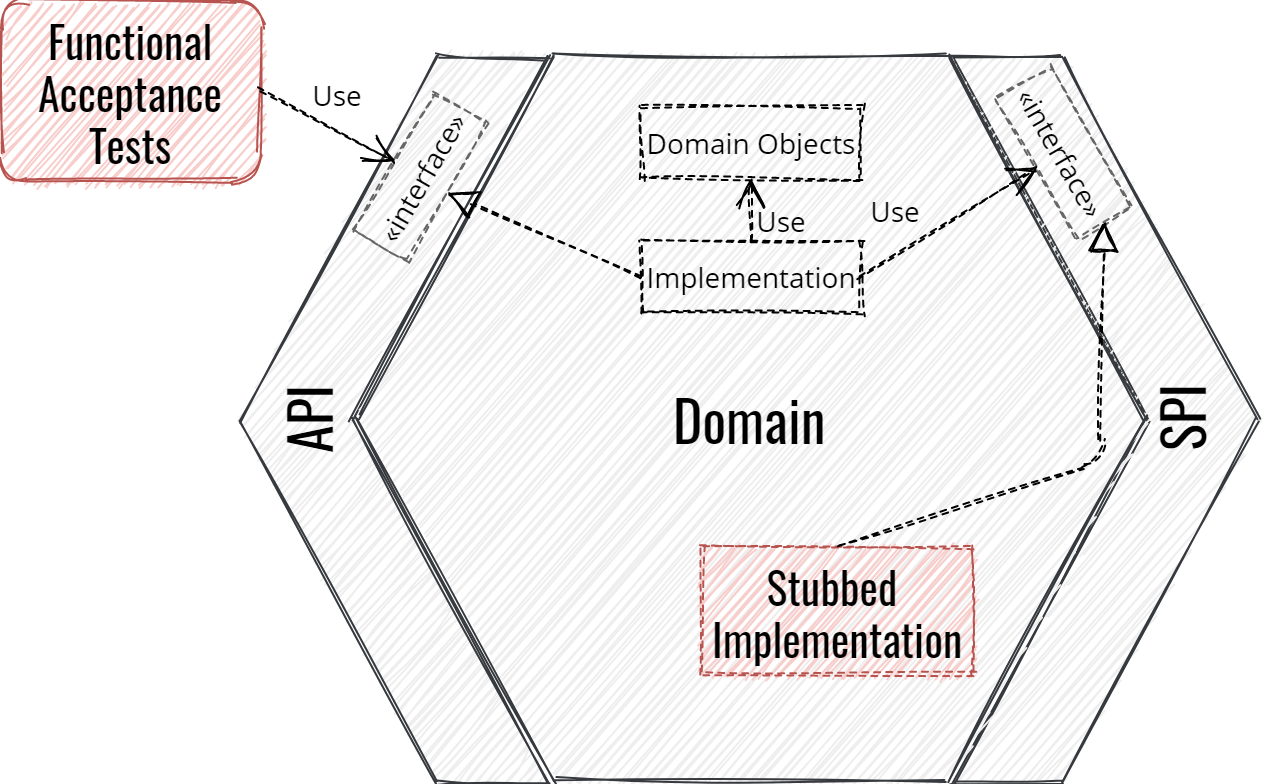

The diagram above was exported from draw.io. Its source (the exported page's mxGraphModel, read from the mxfile embedded in the PNG):
<mxGraphModel dx="1291" dy="414" grid="1" gridSize="10" guides="1" tooltips="1" connect="1" arrows="1" fold="1" page="1" pageScale="1" pageWidth="233" pageHeight="233" background="#ffffff" math="0" shadow="0" extFonts="Oswald^https://fonts.googleapis.com/css?family=Oswald|Open Sans^https://fonts.googleapis.com/css?family=Open+Sans">
  <root>
    <mxCell id="0" />
    <mxCell id="1" parent="0" />
    <mxCell id="2" value="" style="group;fontFamily=Open Sans;fontSize=14;sketch=1;" vertex="1" connectable="0" parent="1">
      <mxGeometry x="130" y="337" width="530.0066483148225" height="363" as="geometry" />
    </mxCell>
    <mxCell id="3" value="" style="group;fontFamily=Open Sans;fontSize=14;sketch=1;" vertex="1" connectable="0" parent="2">
      <mxGeometry width="530.0066483148225" height="363" as="geometry" />
    </mxCell>
    <mxCell id="4" value="" style="shape=step;whiteSpace=wrap;html=1;size=0.6388888888888888;comic=1;fontFamily=Open Sans;fillColor=#eeeeee;strokeColor=#36393d;fontSize=14;sketch=1;" vertex="1" parent="3">
      <mxGeometry x="365.1290322580645" y="1" width="153.87096774193546" height="362.99999999999994" as="geometry" />
    </mxCell>
    <mxCell id="5" value="" style="shape=step;whiteSpace=wrap;html=1;size=0.6388888888888888;rotation=180;comic=1;fontFamily=Open Sans;fillColor=#eeeeee;strokeColor=#36393d;fontSize=14;sketch=1;" vertex="1" parent="3">
      <mxGeometry x="10" y="1" width="153.87096774193546" height="362.99999999999994" as="geometry" />
    </mxCell>
    <mxCell id="6" value="&lt;font style=&quot;font-size: 28px&quot; face=&quot;Oswald&quot;&gt;Domain&lt;/font&gt;" style="shape=hexagon;perimeter=hexagonPerimeter;whiteSpace=wrap;html=1;fillColor=#eeeeee;strokeColor=#36393d;fontFamily=Open Sans;comic=1;fontSize=14;sketch=1;" vertex="1" parent="3">
      <mxGeometry x="68.38709677419352" width="393.22580645161287" height="362.99999999999994" as="geometry" />
    </mxCell>
    <mxCell id="7" value="&lt;font style=&quot;font-size: 28px;&quot;&gt;API&lt;/font&gt;" style="text;html=1;strokeColor=none;fillColor=none;align=center;verticalAlign=middle;whiteSpace=wrap;rotation=-90;fontFamily=Oswald;fontSize=28;sketch=1;" vertex="1" parent="3">
      <mxGeometry x="9.998888888888889" y="167.94248041775452" width="65.73827160493826" height="29.115822454308084" as="geometry" />
    </mxCell>
    <mxCell id="8" value="&lt;font style=&quot;font-size: 28px;&quot;&gt;SPI&lt;/font&gt;" style="text;html=1;resizable=0;points=[];autosize=1;align=center;verticalAlign=middle;spacingTop=-4;rotation=-90;fontSize=28;fontFamily=Oswald;sketch=1;" vertex="1" parent="3">
      <mxGeometry x="456.61664831482256" y="162.50228473010813" width="50" height="40" as="geometry" />
    </mxCell>
    <mxCell id="9" value="Implementation" style="html=1;rounded=0;shadow=0;glass=0;comic=1;strokeColor=#000000;fillColor=none;gradientColor=none;fontFamily=Open Sans;fontSize=14;dashed=1;sketch=1;" vertex="1" parent="3">
      <mxGeometry x="210" y="93" width="110" height="36" as="geometry" />
    </mxCell>
    <mxCell id="10" value="&lt;font style=&quot;font-size: 14px;&quot;&gt;Domain Objects&lt;/font&gt;" style="html=1;rounded=0;shadow=0;glass=0;comic=1;strokeColor=#000000;fillColor=none;gradientColor=none;fontFamily=Open Sans;fontSize=14;dashed=1;sketch=1;" vertex="1" parent="3">
      <mxGeometry x="210" y="26" width="110" height="36" as="geometry" />
    </mxCell>
    <mxCell id="11" value="Use" style="endArrow=open;endSize=12;dashed=1;html=1;labelBackgroundColor=none;fontFamily=Open Sans;fontSize=14;entryX=0.5;entryY=1;exitX=0.5;exitY=0;comic=1;sketch=1;" edge="1" parent="3" source="9" target="10">
      <mxGeometry x="-0.3583" y="-15" width="160" relative="1" as="geometry">
        <mxPoint x="-60" y="383" as="sourcePoint" />
        <mxPoint x="100" y="383" as="targetPoint" />
        <mxPoint as="offset" />
      </mxGeometry>
    </mxCell>
    <mxCell id="12" value="&lt;font style=&quot;font-size: 22px&quot; face=&quot;Oswald&quot;&gt;Stubbed &lt;br&gt;Implementation&lt;/font&gt;" style="html=1;rounded=0;shadow=0;glass=0;comic=1;strokeColor=#b85450;fillColor=#f8cecc;fontFamily=Open Sans;fontSize=14;dashed=1;sketch=1;" vertex="1" parent="3">
      <mxGeometry x="240" y="246" width="136" height="64" as="geometry" />
    </mxCell>
    <mxCell id="13" value="&lt;font style=&quot;font-size: 14px;&quot;&gt;«interface»&lt;/font&gt;&lt;br style=&quot;font-size: 14px;&quot;&gt;" style="html=1;comic=1;rotation=-60;fillColor=none;strokeColor=#666666;fontFamily=Open Sans;dashed=1;verticalAlign=middle;fontSize=14;sketch=1;" vertex="1" parent="3">
      <mxGeometry x="60" y="46" width="80" height="31" as="geometry" />
    </mxCell>
    <mxCell id="14" value="" style="endArrow=block;dashed=1;endFill=0;endSize=12;html=1;fontFamily=Open Sans;fontSize=14;entryX=0.5;entryY=1;exitX=0;exitY=0.5;comic=1;sketch=1;" edge="1" parent="3" source="9" target="13">
      <mxGeometry width="160" relative="1" as="geometry">
        <mxPoint x="-66.76949181886015" y="689.4527570207572" as="sourcePoint" />
        <mxPoint x="70.76004066220501" y="689.4527570207572" as="targetPoint" />
        <Array as="points" />
      </mxGeometry>
    </mxCell>
    <mxCell id="15" style="edgeStyle=orthogonalEdgeStyle;rounded=0;comic=1;html=1;exitX=0.5;exitY=0;entryX=0.5;entryY=0;labelBackgroundColor=none;jettySize=auto;orthogonalLoop=1;fontFamily=Open Sans;fontSize=14;sketch=1;" edge="1" parent="3" source="13" target="13">
      <mxGeometry relative="1" as="geometry" />
    </mxCell>
    <mxCell id="16" value="&lt;font style=&quot;font-size: 14px;&quot;&gt;«interface»&lt;/font&gt;&lt;br style=&quot;font-size: 14px;&quot;&gt;" style="html=1;comic=1;rotation=60;fillColor=none;strokeColor=#666666;fontFamily=Open Sans;dashed=1;verticalAlign=middle;fontSize=14;sketch=1;" vertex="1" parent="3">
      <mxGeometry x="380.61" y="33" width="81" height="31" as="geometry" />
    </mxCell>
    <mxCell id="17" value="" style="endArrow=block;dashed=1;endFill=0;endSize=12;html=1;labelBackgroundColor=none;fontFamily=Open Sans;fontSize=14;entryX=1;entryY=0.5;exitX=0.5;exitY=0;comic=1;sketch=1;" edge="1" parent="3" source="12" target="16">
      <mxGeometry width="160" relative="1" as="geometry">
        <mxPoint x="10" y="720" as="sourcePoint" />
        <mxPoint x="170" y="720" as="targetPoint" />
        <Array as="points">
          <mxPoint x="440" y="203" />
        </Array>
      </mxGeometry>
    </mxCell>
    <mxCell id="18" value="&lt;font style=&quot;font-size: 14px;&quot;&gt;Use&lt;/font&gt;" style="endArrow=open;endSize=12;dashed=1;html=1;fontFamily=Open Sans;fontSize=14;exitX=1;exitY=0.5;entryX=0.5;entryY=1;labelBackgroundColor=none;comic=1;sketch=1;" edge="1" parent="3" source="9" target="16">
      <mxGeometry x="-0.38" y="19" width="160" relative="1" as="geometry">
        <mxPoint x="-58.17389603879358" y="659.168696784697" as="sourcePoint" />
        <mxPoint x="79.35563644227162" y="659.168696784697" as="targetPoint" />
        <Array as="points" />
        <mxPoint as="offset" />
      </mxGeometry>
    </mxCell>
    <mxCell id="19" value="&lt;font style=&quot;font-size: 22px&quot; face=&quot;Oswald&quot;&gt;Functional&lt;br&gt;Acceptance Tests&lt;/font&gt;" style="rounded=1;whiteSpace=wrap;html=1;shadow=0;glass=0;comic=1;strokeColor=#b85450;fillColor=#f8cecc;fontFamily=Open Sans;fontSize=14;sketch=1;" vertex="1" parent="1">
      <mxGeometry x="20" y="310" width="130" height="90" as="geometry" />
    </mxCell>
    <mxCell id="20" value="Use" style="endArrow=open;endSize=12;dashed=1;html=1;fontFamily=Open Sans;fontSize=14;entryX=0.5;entryY=0;exitX=1;exitY=0.5;comic=1;sketch=1;" edge="1" source="19" target="13" parent="1">
      <mxGeometry x="-0.0808" y="16" width="160" relative="1" as="geometry">
        <mxPoint x="-241.43513324152593" y="770.1939692307692" as="sourcePoint" />
        <mxPoint x="31.09619330634347" y="311.9912533333335" as="targetPoint" />
        <mxPoint as="offset" />
      </mxGeometry>
    </mxCell>
  </root>
</mxGraphModel>